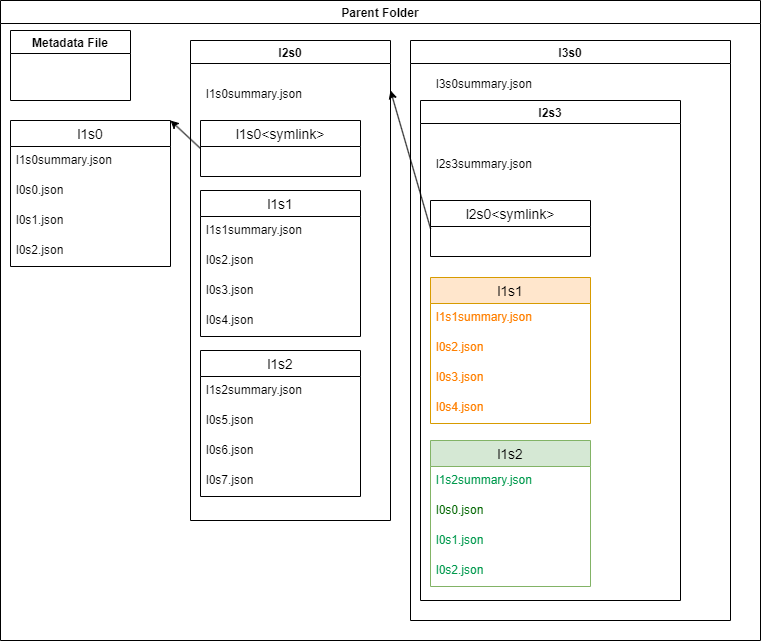

The diagram above was exported from draw.io. Its source (the exported page's mxGraphModel, read from the mxfile embedded in the PNG):
<mxGraphModel dx="801" dy="779" grid="1" gridSize="10" guides="1" tooltips="1" connect="1" arrows="1" fold="1" page="1" pageScale="1" pageWidth="850" pageHeight="1100" math="0" shadow="0" extFonts="Permanent Marker^https://fonts.googleapis.com/css?family=Permanent+Marker">
  <root>
    <mxCell id="0" />
    <mxCell id="1" parent="0" />
    <mxCell id="LrgFrGgnKRn9gnrKyvN1-1" value="Parent Folder" style="swimlane;" parent="1" vertex="1">
      <mxGeometry x="30" y="30" width="760" height="640" as="geometry" />
    </mxCell>
    <mxCell id="LrgFrGgnKRn9gnrKyvN1-2" value="Metadata File" style="swimlane;" parent="LrgFrGgnKRn9gnrKyvN1-1" vertex="1">
      <mxGeometry x="10" y="30" width="120" height="70" as="geometry" />
    </mxCell>
    <mxCell id="LrgFrGgnKRn9gnrKyvN1-5" value="l1s0" style="swimlane;fontStyle=0;childLayout=stackLayout;horizontal=1;startSize=26;horizontalStack=0;resizeParent=1;resizeParentMax=0;resizeLast=0;collapsible=1;marginBottom=0;align=center;fontSize=14;" parent="LrgFrGgnKRn9gnrKyvN1-1" vertex="1">
      <mxGeometry x="10" y="120" width="160" height="146" as="geometry" />
    </mxCell>
    <mxCell id="LrgFrGgnKRn9gnrKyvN1-6" value="l1s0summary.json" style="text;strokeColor=none;fillColor=none;spacingLeft=4;spacingRight=4;overflow=hidden;rotatable=0;points=[[0,0.5],[1,0.5]];portConstraint=eastwest;fontSize=12;whiteSpace=wrap;html=1;" parent="LrgFrGgnKRn9gnrKyvN1-5" vertex="1">
      <mxGeometry y="26" width="160" height="30" as="geometry" />
    </mxCell>
    <mxCell id="LrgFrGgnKRn9gnrKyvN1-7" value="l0s0.json" style="text;strokeColor=none;fillColor=none;spacingLeft=4;spacingRight=4;overflow=hidden;rotatable=0;points=[[0,0.5],[1,0.5]];portConstraint=eastwest;fontSize=12;whiteSpace=wrap;html=1;" parent="LrgFrGgnKRn9gnrKyvN1-5" vertex="1">
      <mxGeometry y="56" width="160" height="30" as="geometry" />
    </mxCell>
    <mxCell id="LrgFrGgnKRn9gnrKyvN1-8" value="l0s1.json" style="text;strokeColor=none;fillColor=none;spacingLeft=4;spacingRight=4;overflow=hidden;rotatable=0;points=[[0,0.5],[1,0.5]];portConstraint=eastwest;fontSize=12;whiteSpace=wrap;html=1;" parent="LrgFrGgnKRn9gnrKyvN1-5" vertex="1">
      <mxGeometry y="86" width="160" height="30" as="geometry" />
    </mxCell>
    <mxCell id="QEZ_RuPX-nVI-A6pmcZZ-2" value="l0s2.json" style="text;strokeColor=none;fillColor=none;spacingLeft=4;spacingRight=4;overflow=hidden;rotatable=0;points=[[0,0.5],[1,0.5]];portConstraint=eastwest;fontSize=12;whiteSpace=wrap;html=1;" parent="LrgFrGgnKRn9gnrKyvN1-5" vertex="1">
      <mxGeometry y="116" width="160" height="30" as="geometry" />
    </mxCell>
    <mxCell id="LrgFrGgnKRn9gnrKyvN1-13" value="l2s0" style="swimlane;" parent="LrgFrGgnKRn9gnrKyvN1-1" vertex="1">
      <mxGeometry x="190" y="40" width="200" height="480" as="geometry" />
    </mxCell>
    <mxCell id="LrgFrGgnKRn9gnrKyvN1-14" value="l1s1" style="swimlane;fontStyle=0;childLayout=stackLayout;horizontal=1;startSize=26;horizontalStack=0;resizeParent=1;resizeParentMax=0;resizeLast=0;collapsible=1;marginBottom=0;align=center;fontSize=14;" parent="LrgFrGgnKRn9gnrKyvN1-13" vertex="1">
      <mxGeometry x="10" y="150" width="160" height="146" as="geometry" />
    </mxCell>
    <mxCell id="LrgFrGgnKRn9gnrKyvN1-15" value="l1s1summary&lt;span style=&quot;background-color: initial;&quot;&gt;.json&lt;/span&gt;" style="text;strokeColor=none;fillColor=none;spacingLeft=4;spacingRight=4;overflow=hidden;rotatable=0;points=[[0,0.5],[1,0.5]];portConstraint=eastwest;fontSize=12;whiteSpace=wrap;html=1;" parent="LrgFrGgnKRn9gnrKyvN1-14" vertex="1">
      <mxGeometry y="26" width="160" height="30" as="geometry" />
    </mxCell>
    <mxCell id="LrgFrGgnKRn9gnrKyvN1-16" value="l0s2.json" style="text;strokeColor=none;fillColor=none;spacingLeft=4;spacingRight=4;overflow=hidden;rotatable=0;points=[[0,0.5],[1,0.5]];portConstraint=eastwest;fontSize=12;whiteSpace=wrap;html=1;" parent="LrgFrGgnKRn9gnrKyvN1-14" vertex="1">
      <mxGeometry y="56" width="160" height="30" as="geometry" />
    </mxCell>
    <mxCell id="LrgFrGgnKRn9gnrKyvN1-17" value="l0s3.json" style="text;strokeColor=none;fillColor=none;spacingLeft=4;spacingRight=4;overflow=hidden;rotatable=0;points=[[0,0.5],[1,0.5]];portConstraint=eastwest;fontSize=12;whiteSpace=wrap;html=1;" parent="LrgFrGgnKRn9gnrKyvN1-14" vertex="1">
      <mxGeometry y="86" width="160" height="30" as="geometry" />
    </mxCell>
    <mxCell id="QEZ_RuPX-nVI-A6pmcZZ-3" value="l0s4.json" style="text;strokeColor=none;fillColor=none;spacingLeft=4;spacingRight=4;overflow=hidden;rotatable=0;points=[[0,0.5],[1,0.5]];portConstraint=eastwest;fontSize=12;whiteSpace=wrap;html=1;" parent="LrgFrGgnKRn9gnrKyvN1-14" vertex="1">
      <mxGeometry y="116" width="160" height="30" as="geometry" />
    </mxCell>
    <mxCell id="LrgFrGgnKRn9gnrKyvN1-19" value="l1s2" style="swimlane;fontStyle=0;childLayout=stackLayout;horizontal=1;startSize=26;horizontalStack=0;resizeParent=1;resizeParentMax=0;resizeLast=0;collapsible=1;marginBottom=0;align=center;fontSize=14;" parent="LrgFrGgnKRn9gnrKyvN1-13" vertex="1">
      <mxGeometry x="10" y="310" width="160" height="146" as="geometry" />
    </mxCell>
    <mxCell id="LrgFrGgnKRn9gnrKyvN1-20" value="l1s2summary.json" style="text;strokeColor=none;fillColor=none;spacingLeft=4;spacingRight=4;overflow=hidden;rotatable=0;points=[[0,0.5],[1,0.5]];portConstraint=eastwest;fontSize=12;whiteSpace=wrap;html=1;" parent="LrgFrGgnKRn9gnrKyvN1-19" vertex="1">
      <mxGeometry y="26" width="160" height="30" as="geometry" />
    </mxCell>
    <mxCell id="LrgFrGgnKRn9gnrKyvN1-21" value="l0s5.json" style="text;strokeColor=none;fillColor=none;spacingLeft=4;spacingRight=4;overflow=hidden;rotatable=0;points=[[0,0.5],[1,0.5]];portConstraint=eastwest;fontSize=12;whiteSpace=wrap;html=1;" parent="LrgFrGgnKRn9gnrKyvN1-19" vertex="1">
      <mxGeometry y="56" width="160" height="30" as="geometry" />
    </mxCell>
    <mxCell id="LrgFrGgnKRn9gnrKyvN1-22" value="l0s6.json" style="text;strokeColor=none;fillColor=none;spacingLeft=4;spacingRight=4;overflow=hidden;rotatable=0;points=[[0,0.5],[1,0.5]];portConstraint=eastwest;fontSize=12;whiteSpace=wrap;html=1;" parent="LrgFrGgnKRn9gnrKyvN1-19" vertex="1">
      <mxGeometry y="86" width="160" height="30" as="geometry" />
    </mxCell>
    <mxCell id="QEZ_RuPX-nVI-A6pmcZZ-4" value="l0s7.json" style="text;strokeColor=none;fillColor=none;spacingLeft=4;spacingRight=4;overflow=hidden;rotatable=0;points=[[0,0.5],[1,0.5]];portConstraint=eastwest;fontSize=12;whiteSpace=wrap;html=1;" parent="LrgFrGgnKRn9gnrKyvN1-19" vertex="1">
      <mxGeometry y="116" width="160" height="30" as="geometry" />
    </mxCell>
    <mxCell id="QEZ_RuPX-nVI-A6pmcZZ-5" value="l1s0&lt;symlink&gt;" style="swimlane;fontStyle=0;childLayout=stackLayout;horizontal=1;startSize=26;horizontalStack=0;resizeParent=1;resizeParentMax=0;resizeLast=0;collapsible=1;marginBottom=0;align=center;fontSize=14;" parent="LrgFrGgnKRn9gnrKyvN1-13" vertex="1">
      <mxGeometry x="10" y="80" width="160" height="56" as="geometry" />
    </mxCell>
    <mxCell id="Byj2Kz9cEqpEWSpNnjMC-1" value="l1s0summary&lt;span style=&quot;background-color: initial;&quot;&gt;.json&lt;/span&gt;" style="text;strokeColor=none;fillColor=none;spacingLeft=4;spacingRight=4;overflow=hidden;rotatable=0;points=[[0,0.5],[1,0.5]];portConstraint=eastwest;fontSize=12;whiteSpace=wrap;html=1;" vertex="1" parent="LrgFrGgnKRn9gnrKyvN1-13">
      <mxGeometry x="10" y="40" width="160" height="30" as="geometry" />
    </mxCell>
    <mxCell id="LrgFrGgnKRn9gnrKyvN1-23" value="l3s0" style="swimlane;" parent="LrgFrGgnKRn9gnrKyvN1-1" vertex="1">
      <mxGeometry x="410" y="40" width="320" height="580" as="geometry" />
    </mxCell>
    <mxCell id="LrgFrGgnKRn9gnrKyvN1-32" value="l2s3" style="swimlane;" parent="LrgFrGgnKRn9gnrKyvN1-23" vertex="1">
      <mxGeometry x="10" y="60" width="260" height="500" as="geometry" />
    </mxCell>
    <mxCell id="LrgFrGgnKRn9gnrKyvN1-33" value="l1s1" style="swimlane;fontStyle=0;childLayout=stackLayout;horizontal=1;startSize=26;horizontalStack=0;resizeParent=1;resizeParentMax=0;resizeLast=0;collapsible=1;marginBottom=0;align=center;fontSize=14;fillColor=#ffe6cc;strokeColor=#d79b00;" parent="LrgFrGgnKRn9gnrKyvN1-32" vertex="1">
      <mxGeometry x="10" y="177" width="160" height="146" as="geometry" />
    </mxCell>
    <mxCell id="LrgFrGgnKRn9gnrKyvN1-34" value="l1s1summary.json" style="text;strokeColor=none;fillColor=none;spacingLeft=4;spacingRight=4;overflow=hidden;rotatable=0;points=[[0,0.5],[1,0.5]];portConstraint=eastwest;fontSize=12;whiteSpace=wrap;html=1;fontColor=#FF8000;" parent="LrgFrGgnKRn9gnrKyvN1-33" vertex="1">
      <mxGeometry y="26" width="160" height="30" as="geometry" />
    </mxCell>
    <mxCell id="LrgFrGgnKRn9gnrKyvN1-35" value="l0s2.json" style="text;strokeColor=none;fillColor=none;spacingLeft=4;spacingRight=4;overflow=hidden;rotatable=0;points=[[0,0.5],[1,0.5]];portConstraint=eastwest;fontSize=12;whiteSpace=wrap;html=1;fontColor=#FF8000;" parent="LrgFrGgnKRn9gnrKyvN1-33" vertex="1">
      <mxGeometry y="56" width="160" height="30" as="geometry" />
    </mxCell>
    <mxCell id="LrgFrGgnKRn9gnrKyvN1-36" value="l0s3.json" style="text;strokeColor=none;fillColor=none;spacingLeft=4;spacingRight=4;overflow=hidden;rotatable=0;points=[[0,0.5],[1,0.5]];portConstraint=eastwest;fontSize=12;whiteSpace=wrap;html=1;fontColor=#FF8000;" parent="LrgFrGgnKRn9gnrKyvN1-33" vertex="1">
      <mxGeometry y="86" width="160" height="30" as="geometry" />
    </mxCell>
    <mxCell id="QEZ_RuPX-nVI-A6pmcZZ-12" value="l0s4.json" style="text;strokeColor=none;fillColor=none;spacingLeft=4;spacingRight=4;overflow=hidden;rotatable=0;points=[[0,0.5],[1,0.5]];portConstraint=eastwest;fontSize=12;whiteSpace=wrap;html=1;fontColor=#FF8000;" parent="LrgFrGgnKRn9gnrKyvN1-33" vertex="1">
      <mxGeometry y="116" width="160" height="30" as="geometry" />
    </mxCell>
    <mxCell id="LrgFrGgnKRn9gnrKyvN1-37" value="l1s2" style="swimlane;fontStyle=0;childLayout=stackLayout;horizontal=1;startSize=26;horizontalStack=0;resizeParent=1;resizeParentMax=0;resizeLast=0;collapsible=1;marginBottom=0;align=center;fontSize=14;fillColor=#d5e8d4;strokeColor=#82b366;" parent="LrgFrGgnKRn9gnrKyvN1-32" vertex="1">
      <mxGeometry x="10" y="340" width="160" height="146" as="geometry" />
    </mxCell>
    <mxCell id="LrgFrGgnKRn9gnrKyvN1-38" value="l1s2summary.json" style="text;strokeColor=none;fillColor=none;spacingLeft=4;spacingRight=4;overflow=hidden;rotatable=0;points=[[0,0.5],[1,0.5]];portConstraint=eastwest;fontSize=12;whiteSpace=wrap;html=1;fontColor=#00994D;" parent="LrgFrGgnKRn9gnrKyvN1-37" vertex="1">
      <mxGeometry y="26" width="160" height="30" as="geometry" />
    </mxCell>
    <mxCell id="LrgFrGgnKRn9gnrKyvN1-39" value="l0s0.json" style="text;strokeColor=none;fillColor=none;spacingLeft=4;spacingRight=4;overflow=hidden;rotatable=0;points=[[0,0.5],[1,0.5]];portConstraint=eastwest;fontSize=12;whiteSpace=wrap;html=1;fontColor=#006600;" parent="LrgFrGgnKRn9gnrKyvN1-37" vertex="1">
      <mxGeometry y="56" width="160" height="30" as="geometry" />
    </mxCell>
    <mxCell id="LrgFrGgnKRn9gnrKyvN1-40" value="l0s1.json" style="text;strokeColor=none;fillColor=none;spacingLeft=4;spacingRight=4;overflow=hidden;rotatable=0;points=[[0,0.5],[1,0.5]];portConstraint=eastwest;fontSize=12;whiteSpace=wrap;html=1;fontColor=#00994D;" parent="LrgFrGgnKRn9gnrKyvN1-37" vertex="1">
      <mxGeometry y="86" width="160" height="30" as="geometry" />
    </mxCell>
    <mxCell id="QEZ_RuPX-nVI-A6pmcZZ-11" value="l0s2.json" style="text;strokeColor=none;fillColor=none;spacingLeft=4;spacingRight=4;overflow=hidden;rotatable=0;points=[[0,0.5],[1,0.5]];portConstraint=eastwest;fontSize=12;whiteSpace=wrap;html=1;fontColor=#00994D;" parent="LrgFrGgnKRn9gnrKyvN1-37" vertex="1">
      <mxGeometry y="116" width="160" height="30" as="geometry" />
    </mxCell>
    <mxCell id="QEZ_RuPX-nVI-A6pmcZZ-14" value="l2s0&lt;symlink&gt;" style="swimlane;fontStyle=0;childLayout=stackLayout;horizontal=1;startSize=26;horizontalStack=0;resizeParent=1;resizeParentMax=0;resizeLast=0;collapsible=1;marginBottom=0;align=center;fontSize=14;" parent="LrgFrGgnKRn9gnrKyvN1-32" vertex="1">
      <mxGeometry x="10" y="100" width="160" height="56" as="geometry" />
    </mxCell>
    <mxCell id="Byj2Kz9cEqpEWSpNnjMC-36" value="l2s3summary&lt;span style=&quot;background-color: initial;&quot;&gt;.json&lt;/span&gt;" style="text;strokeColor=none;fillColor=none;spacingLeft=4;spacingRight=4;overflow=hidden;rotatable=0;points=[[0,0.5],[1,0.5]];portConstraint=eastwest;fontSize=12;whiteSpace=wrap;html=1;" vertex="1" parent="LrgFrGgnKRn9gnrKyvN1-32">
      <mxGeometry x="10" y="50" width="160" height="30" as="geometry" />
    </mxCell>
    <mxCell id="Byj2Kz9cEqpEWSpNnjMC-37" value="l3s0summary&lt;span style=&quot;background-color: initial;&quot;&gt;.json&lt;/span&gt;" style="text;strokeColor=none;fillColor=none;spacingLeft=4;spacingRight=4;overflow=hidden;rotatable=0;points=[[0,0.5],[1,0.5]];portConstraint=eastwest;fontSize=12;whiteSpace=wrap;html=1;" vertex="1" parent="LrgFrGgnKRn9gnrKyvN1-23">
      <mxGeometry x="20" y="30" width="160" height="30" as="geometry" />
    </mxCell>
    <mxCell id="QEZ_RuPX-nVI-A6pmcZZ-10" value="" style="endArrow=classic;html=1;rounded=0;entryX=1;entryY=0;entryDx=0;entryDy=0;exitX=0;exitY=0.5;exitDx=0;exitDy=0;" parent="LrgFrGgnKRn9gnrKyvN1-1" source="QEZ_RuPX-nVI-A6pmcZZ-5" target="LrgFrGgnKRn9gnrKyvN1-5" edge="1">
      <mxGeometry width="50" height="50" relative="1" as="geometry">
        <mxPoint x="350" y="390" as="sourcePoint" />
        <mxPoint x="400" y="340" as="targetPoint" />
      </mxGeometry>
    </mxCell>
    <mxCell id="QEZ_RuPX-nVI-A6pmcZZ-15" value="" style="endArrow=classic;html=1;rounded=0;exitX=0;exitY=0.5;exitDx=0;exitDy=0;" parent="1" source="QEZ_RuPX-nVI-A6pmcZZ-14" edge="1">
      <mxGeometry width="50" height="50" relative="1" as="geometry">
        <mxPoint x="380" y="420" as="sourcePoint" />
        <mxPoint x="420" y="120" as="targetPoint" />
      </mxGeometry>
    </mxCell>
  </root>
</mxGraphModel>